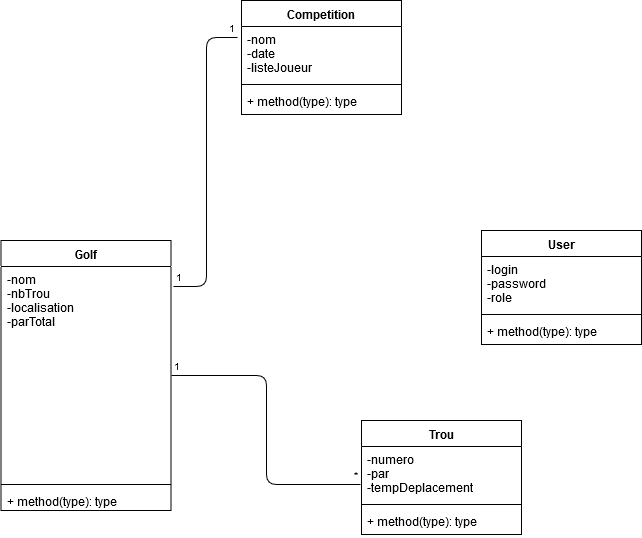

The diagram above was exported from draw.io. Its source (the exported page's mxGraphModel, read from the mxfile embedded in the PNG):
<mxGraphModel dx="2235" dy="1910" grid="1" gridSize="10" guides="1" tooltips="1" connect="1" arrows="1" fold="1" page="1" pageScale="1" pageWidth="827" pageHeight="1169" math="0" shadow="0">
  <root>
    <mxCell id="0" />
    <mxCell id="1" parent="0" />
    <mxCell id="WP1Oo4uaxkSrjsaQQwag-1" value="Golf" style="swimlane;fontStyle=1;align=center;verticalAlign=top;childLayout=stackLayout;horizontal=1;startSize=26;horizontalStack=0;resizeParent=1;resizeParentMax=0;resizeLast=0;collapsible=1;marginBottom=0;" parent="1" vertex="1">
      <mxGeometry x="-0.5" y="200" width="170" height="270" as="geometry" />
    </mxCell>
    <mxCell id="WP1Oo4uaxkSrjsaQQwag-2" value="-nom&#10;-nbTrou&#10;-localisation&#10;-parTotal&#10;" style="text;strokeColor=none;fillColor=none;align=left;verticalAlign=top;spacingLeft=4;spacingRight=4;overflow=hidden;rotatable=0;points=[[0,0.5],[1,0.5]];portConstraint=eastwest;" parent="WP1Oo4uaxkSrjsaQQwag-1" vertex="1">
      <mxGeometry y="26" width="170" height="214" as="geometry" />
    </mxCell>
    <mxCell id="WP1Oo4uaxkSrjsaQQwag-3" value="" style="line;strokeWidth=1;fillColor=none;align=left;verticalAlign=middle;spacingTop=-1;spacingLeft=3;spacingRight=3;rotatable=0;labelPosition=right;points=[];portConstraint=eastwest;" parent="WP1Oo4uaxkSrjsaQQwag-1" vertex="1">
      <mxGeometry y="240" width="170" height="8" as="geometry" />
    </mxCell>
    <mxCell id="WP1Oo4uaxkSrjsaQQwag-4" value="+ method(type): type" style="text;strokeColor=none;fillColor=none;align=left;verticalAlign=top;spacingLeft=4;spacingRight=4;overflow=hidden;rotatable=0;points=[[0,0.5],[1,0.5]];portConstraint=eastwest;" parent="WP1Oo4uaxkSrjsaQQwag-1" vertex="1">
      <mxGeometry y="248" width="170" height="22" as="geometry" />
    </mxCell>
    <mxCell id="WP1Oo4uaxkSrjsaQQwag-5" value="Trou" style="swimlane;fontStyle=1;align=center;verticalAlign=top;childLayout=stackLayout;horizontal=1;startSize=26;horizontalStack=0;resizeParent=1;resizeParentMax=0;resizeLast=0;collapsible=1;marginBottom=0;" parent="1" vertex="1">
      <mxGeometry x="360" y="380" width="160" height="114" as="geometry" />
    </mxCell>
    <mxCell id="WP1Oo4uaxkSrjsaQQwag-6" value="-numero&#10;-par&#10;-tempDeplacement&#10;" style="text;strokeColor=none;fillColor=none;align=left;verticalAlign=top;spacingLeft=4;spacingRight=4;overflow=hidden;rotatable=0;points=[[0,0.5],[1,0.5]];portConstraint=eastwest;" parent="WP1Oo4uaxkSrjsaQQwag-5" vertex="1">
      <mxGeometry y="26" width="160" height="54" as="geometry" />
    </mxCell>
    <mxCell id="WP1Oo4uaxkSrjsaQQwag-7" value="" style="line;strokeWidth=1;fillColor=none;align=left;verticalAlign=middle;spacingTop=-1;spacingLeft=3;spacingRight=3;rotatable=0;labelPosition=right;points=[];portConstraint=eastwest;" parent="WP1Oo4uaxkSrjsaQQwag-5" vertex="1">
      <mxGeometry y="80" width="160" height="8" as="geometry" />
    </mxCell>
    <mxCell id="WP1Oo4uaxkSrjsaQQwag-8" value="+ method(type): type" style="text;strokeColor=none;fillColor=none;align=left;verticalAlign=top;spacingLeft=4;spacingRight=4;overflow=hidden;rotatable=0;points=[[0,0.5],[1,0.5]];portConstraint=eastwest;" parent="WP1Oo4uaxkSrjsaQQwag-5" vertex="1">
      <mxGeometry y="88" width="160" height="26" as="geometry" />
    </mxCell>
    <mxCell id="WP1Oo4uaxkSrjsaQQwag-9" value="User" style="swimlane;fontStyle=1;align=center;verticalAlign=top;childLayout=stackLayout;horizontal=1;startSize=26;horizontalStack=0;resizeParent=1;resizeParentMax=0;resizeLast=0;collapsible=1;marginBottom=0;" parent="1" vertex="1">
      <mxGeometry x="480" y="190" width="160" height="114" as="geometry" />
    </mxCell>
    <mxCell id="WP1Oo4uaxkSrjsaQQwag-10" value="-login&#10;-password&#10;-role&#10;" style="text;strokeColor=none;fillColor=none;align=left;verticalAlign=top;spacingLeft=4;spacingRight=4;overflow=hidden;rotatable=0;points=[[0,0.5],[1,0.5]];portConstraint=eastwest;" parent="WP1Oo4uaxkSrjsaQQwag-9" vertex="1">
      <mxGeometry y="26" width="160" height="54" as="geometry" />
    </mxCell>
    <mxCell id="WP1Oo4uaxkSrjsaQQwag-11" value="" style="line;strokeWidth=1;fillColor=none;align=left;verticalAlign=middle;spacingTop=-1;spacingLeft=3;spacingRight=3;rotatable=0;labelPosition=right;points=[];portConstraint=eastwest;" parent="WP1Oo4uaxkSrjsaQQwag-9" vertex="1">
      <mxGeometry y="80" width="160" height="8" as="geometry" />
    </mxCell>
    <mxCell id="WP1Oo4uaxkSrjsaQQwag-12" value="+ method(type): type" style="text;strokeColor=none;fillColor=none;align=left;verticalAlign=top;spacingLeft=4;spacingRight=4;overflow=hidden;rotatable=0;points=[[0,0.5],[1,0.5]];portConstraint=eastwest;" parent="WP1Oo4uaxkSrjsaQQwag-9" vertex="1">
      <mxGeometry y="88" width="160" height="26" as="geometry" />
    </mxCell>
    <mxCell id="WP1Oo4uaxkSrjsaQQwag-13" value="Competition" style="swimlane;fontStyle=1;align=center;verticalAlign=top;childLayout=stackLayout;horizontal=1;startSize=26;horizontalStack=0;resizeParent=1;resizeParentMax=0;resizeLast=0;collapsible=1;marginBottom=0;" parent="1" vertex="1">
      <mxGeometry x="240" y="-40" width="160" height="114" as="geometry" />
    </mxCell>
    <mxCell id="WP1Oo4uaxkSrjsaQQwag-14" value="-nom&#10;-date&#10;-listeJoueur&#10;" style="text;strokeColor=none;fillColor=none;align=left;verticalAlign=top;spacingLeft=4;spacingRight=4;overflow=hidden;rotatable=0;points=[[0,0.5],[1,0.5]];portConstraint=eastwest;" parent="WP1Oo4uaxkSrjsaQQwag-13" vertex="1">
      <mxGeometry y="26" width="160" height="54" as="geometry" />
    </mxCell>
    <mxCell id="WP1Oo4uaxkSrjsaQQwag-15" value="" style="line;strokeWidth=1;fillColor=none;align=left;verticalAlign=middle;spacingTop=-1;spacingLeft=3;spacingRight=3;rotatable=0;labelPosition=right;points=[];portConstraint=eastwest;" parent="WP1Oo4uaxkSrjsaQQwag-13" vertex="1">
      <mxGeometry y="80" width="160" height="8" as="geometry" />
    </mxCell>
    <mxCell id="WP1Oo4uaxkSrjsaQQwag-16" value="+ method(type): type" style="text;strokeColor=none;fillColor=none;align=left;verticalAlign=top;spacingLeft=4;spacingRight=4;overflow=hidden;rotatable=0;points=[[0,0.5],[1,0.5]];portConstraint=eastwest;" parent="WP1Oo4uaxkSrjsaQQwag-13" vertex="1">
      <mxGeometry y="88" width="160" height="26" as="geometry" />
    </mxCell>
    <mxCell id="WP1Oo4uaxkSrjsaQQwag-26" value="" style="endArrow=none;html=1;edgeStyle=orthogonalEdgeStyle;entryX=-0.006;entryY=0.705;entryDx=0;entryDy=0;entryPerimeter=0;exitX=1;exitY=0.5;exitDx=0;exitDy=0;" parent="1" source="WP1Oo4uaxkSrjsaQQwag-1" target="WP1Oo4uaxkSrjsaQQwag-6" edge="1">
      <mxGeometry relative="1" as="geometry">
        <mxPoint x="280" y="169" as="sourcePoint" />
        <mxPoint x="440" y="169" as="targetPoint" />
      </mxGeometry>
    </mxCell>
    <mxCell id="WP1Oo4uaxkSrjsaQQwag-27" value="1" style="resizable=0;html=1;align=left;verticalAlign=bottom;labelBackgroundColor=#ffffff;fontSize=10;" parent="WP1Oo4uaxkSrjsaQQwag-26" connectable="0" vertex="1">
      <mxGeometry x="-1" relative="1" as="geometry" />
    </mxCell>
    <mxCell id="WP1Oo4uaxkSrjsaQQwag-28" value="*" style="resizable=0;html=1;align=right;verticalAlign=bottom;labelBackgroundColor=#ffffff;fontSize=10;" parent="WP1Oo4uaxkSrjsaQQwag-26" connectable="0" vertex="1">
      <mxGeometry x="1" relative="1" as="geometry" />
    </mxCell>
    <mxCell id="WP1Oo4uaxkSrjsaQQwag-40" value="" style="endArrow=none;html=1;edgeStyle=orthogonalEdgeStyle;entryX=-0.025;entryY=0.199;entryDx=0;entryDy=0;entryPerimeter=0;exitX=1.012;exitY=0.095;exitDx=0;exitDy=0;exitPerimeter=0;" parent="1" source="WP1Oo4uaxkSrjsaQQwag-2" target="WP1Oo4uaxkSrjsaQQwag-14" edge="1">
      <mxGeometry relative="1" as="geometry">
        <mxPoint x="50" y="630" as="sourcePoint" />
        <mxPoint x="210" y="630" as="targetPoint" />
      </mxGeometry>
    </mxCell>
    <mxCell id="WP1Oo4uaxkSrjsaQQwag-41" value="1" style="resizable=0;html=1;align=left;verticalAlign=bottom;labelBackgroundColor=#ffffff;fontSize=10;" parent="WP1Oo4uaxkSrjsaQQwag-40" connectable="0" vertex="1">
      <mxGeometry x="-1" relative="1" as="geometry" />
    </mxCell>
    <mxCell id="WP1Oo4uaxkSrjsaQQwag-42" value="1" style="resizable=0;html=1;align=right;verticalAlign=bottom;labelBackgroundColor=#ffffff;fontSize=10;" parent="WP1Oo4uaxkSrjsaQQwag-40" connectable="0" vertex="1">
      <mxGeometry x="1" relative="1" as="geometry" />
    </mxCell>
  </root>
</mxGraphModel>